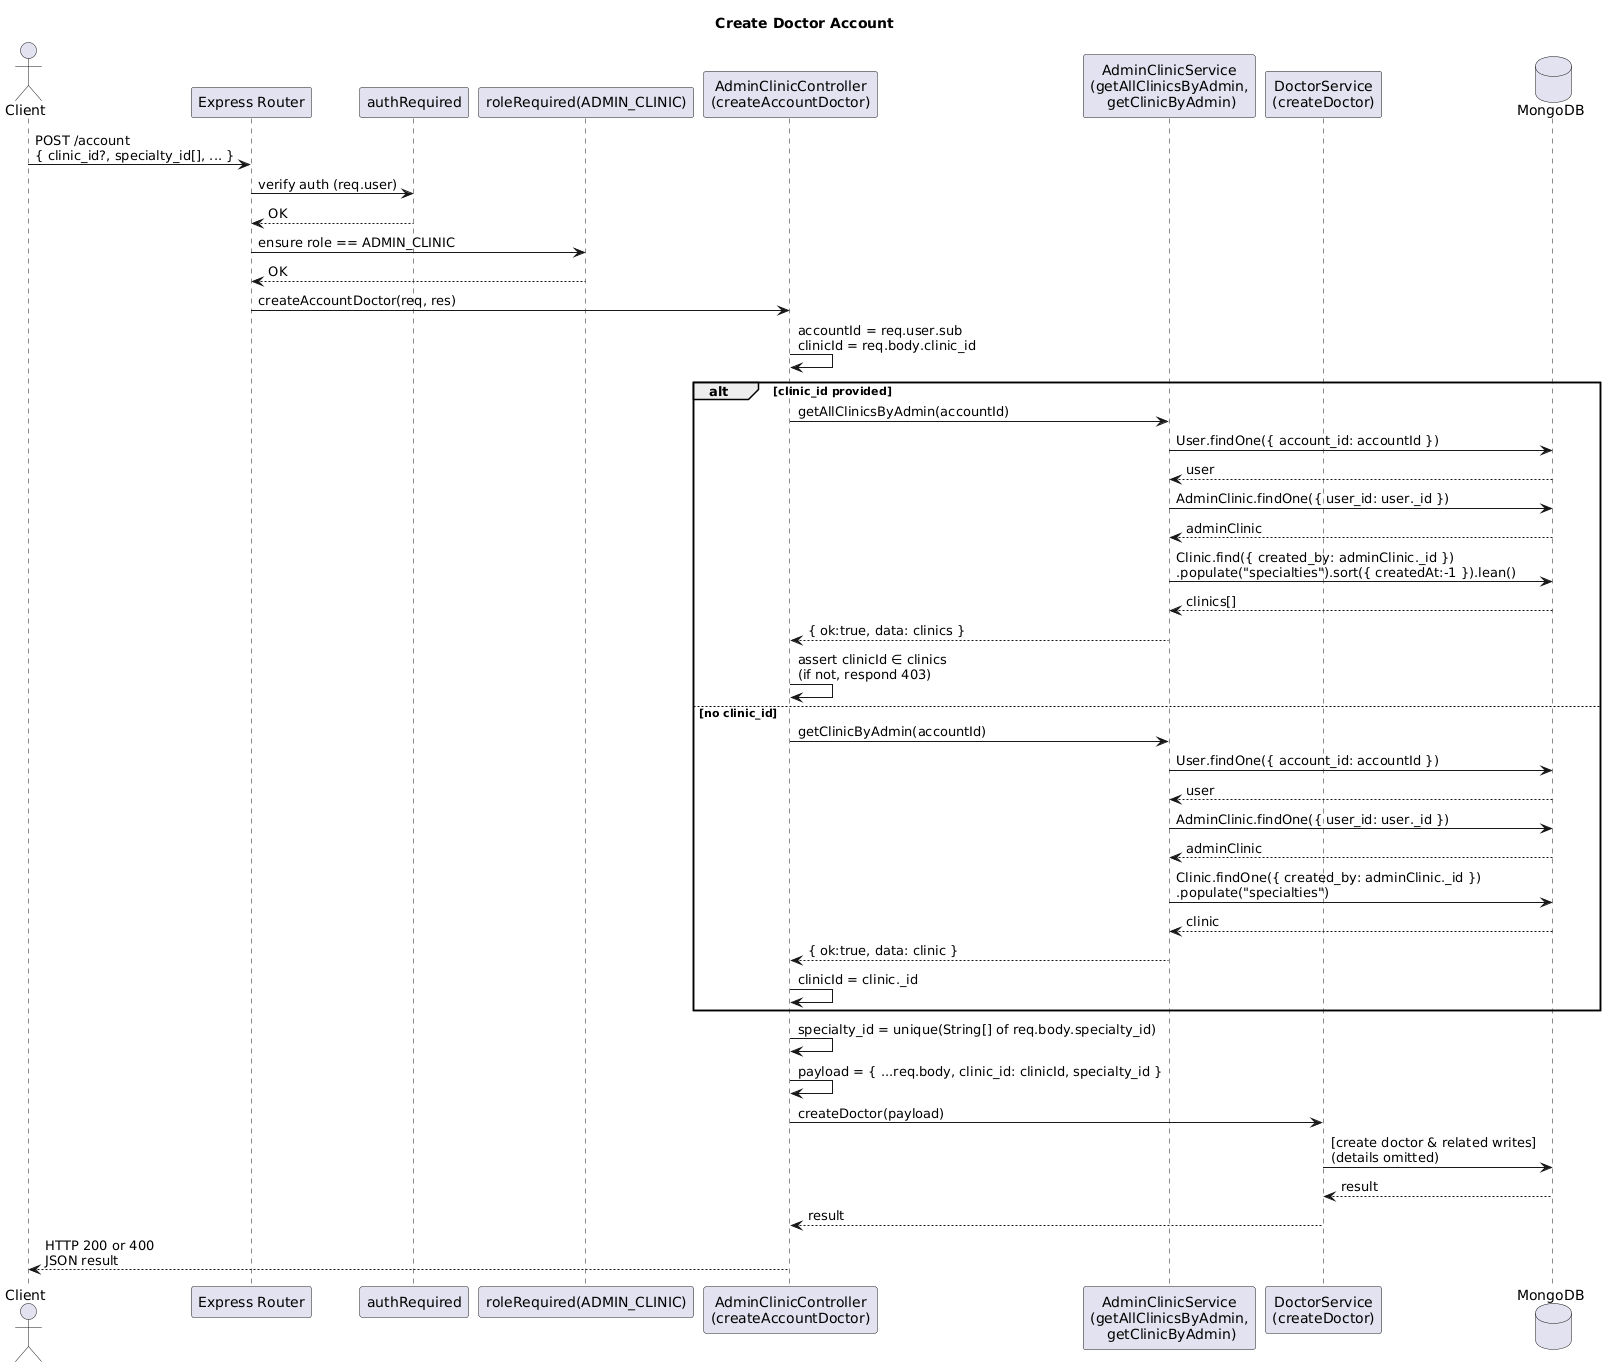

The diagram above was rendered by PlantUML. Its source (embedded in the PNG):
@startuml
title Create Doctor Account

actor Client
participant "Express Router" as Router
participant "authRequired" as Auth
participant "roleRequired(ADMIN_CLINIC)" as Role
participant "AdminClinicController\n(createAccountDoctor)" as Ctrl
participant "AdminClinicService\n(getAllClinicsByAdmin,\n getClinicByAdmin)" as AdminSvc
participant "DoctorService\n(createDoctor)" as DocSvc
database "MongoDB" as DB

Client -> Router: POST /account\n{ clinic_id?, specialty_id[], ... }
Router -> Auth: verify auth (req.user)
Auth --> Router: OK
Router -> Role: ensure role == ADMIN_CLINIC
Role --> Router: OK
Router -> Ctrl: createAccountDoctor(req, res)

Ctrl -> Ctrl: accountId = req.user.sub\nclinicId = req.body.clinic_id

alt clinic_id provided
  Ctrl -> AdminSvc: getAllClinicsByAdmin(accountId)
  AdminSvc -> DB: User.findOne({ account_id: accountId })
  DB --> AdminSvc: user
  AdminSvc -> DB: AdminClinic.findOne({ user_id: user._id })
  DB --> AdminSvc: adminClinic
  AdminSvc -> DB: Clinic.find({ created_by: adminClinic._id })\n.populate("specialties").sort({ createdAt:-1 }).lean()
  DB --> AdminSvc: clinics[]
  AdminSvc --> Ctrl: { ok:true, data: clinics }
  Ctrl -> Ctrl: assert clinicId ∈ clinics\n(if not, respond 403)
else no clinic_id
  Ctrl -> AdminSvc: getClinicByAdmin(accountId)
  AdminSvc -> DB: User.findOne({ account_id: accountId })
  DB --> AdminSvc: user
  AdminSvc -> DB: AdminClinic.findOne({ user_id: user._id })
  DB --> AdminSvc: adminClinic
  AdminSvc -> DB: Clinic.findOne({ created_by: adminClinic._id })\n.populate("specialties")
  DB --> AdminSvc: clinic
  AdminSvc --> Ctrl: { ok:true, data: clinic }
  Ctrl -> Ctrl: clinicId = clinic._id
end

Ctrl -> Ctrl: specialty_id = unique(String[] of req.body.specialty_id)
Ctrl -> Ctrl: payload = { ...req.body, clinic_id: clinicId, specialty_id }

Ctrl -> DocSvc: createDoctor(payload)
DocSvc -> DB: [create doctor & related writes]\n(details omitted)
DB --> DocSvc: result
DocSvc --> Ctrl: result

Ctrl --> Client: HTTP 200 or 400\nJSON result
@enduml